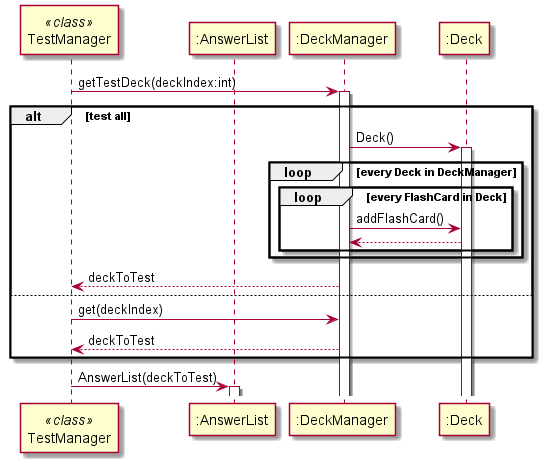

The diagram above was rendered by PlantUML. Its source (embedded in the PNG):
@startuml
participant "TestManager" as TestManager << class >>
participant ":AnswerList" as AnswerList
participant ":DeckManager" as DeckManager
participant ":Deck" as Deck

TestManager -> DeckManager : getTestDeck(deckIndex:int)
activate DeckManager

alt test all
DeckManager -> Deck : Deck()
activate Deck
loop every Deck in DeckManager
loop every FlashCard in Deck
DeckManager -> Deck : addFlashCard()
Deck --> DeckManager
end
end
DeckManager --> TestManager : deckToTest

else
TestManager -> DeckManager : get(deckIndex)
DeckManager --> TestManager : deckToTest
end

TestManager -> AnswerList : AnswerList(deckToTest)
activate AnswerList
@enduml